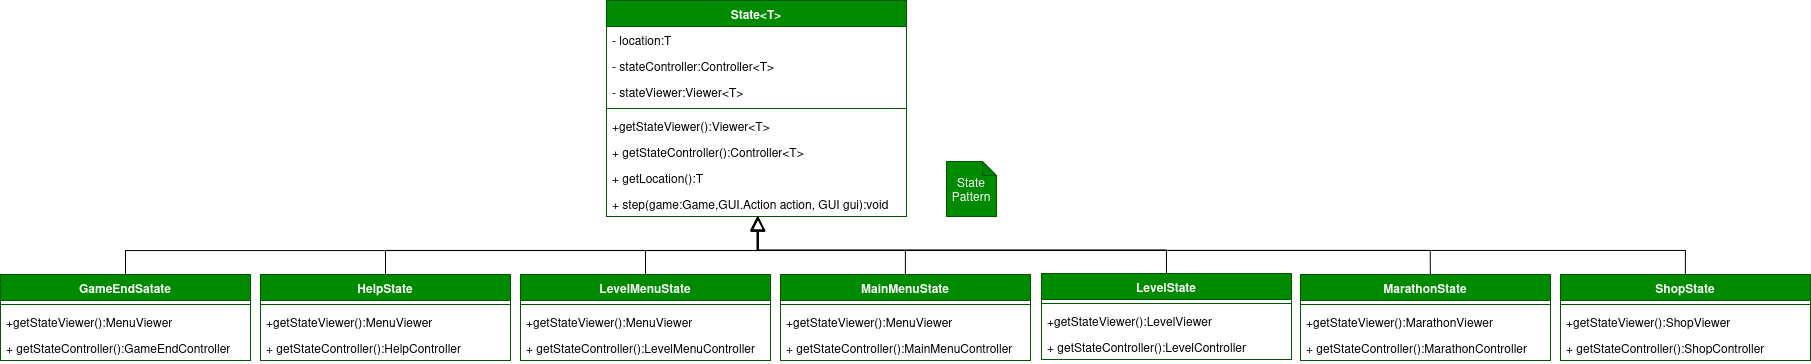

The diagram above was exported from draw.io. Its source (the exported page's mxGraphModel, read from the mxfile embedded in the PNG):
<mxGraphModel dx="3100" dy="2589" grid="1" gridSize="10" guides="1" tooltips="1" connect="1" arrows="1" fold="1" page="1" pageScale="1" pageWidth="850" pageHeight="1100" math="0" shadow="0">
  <root>
    <mxCell id="0" />
    <mxCell id="1" parent="0" />
    <mxCell id="YunpwhAZanrIiyJ33swf-3" value="State&amp;lt;T&amp;gt;" style="swimlane;fontStyle=1;align=center;verticalAlign=top;childLayout=stackLayout;horizontal=1;startSize=26;horizontalStack=0;resizeParent=1;resizeParentMax=0;resizeLast=0;collapsible=1;marginBottom=0;whiteSpace=wrap;html=1;fillColor=#008a00;strokeColor=#005700;fontColor=#ffffff;" vertex="1" parent="1">
      <mxGeometry x="-30" y="-670" width="300" height="216" as="geometry" />
    </mxCell>
    <mxCell id="YunpwhAZanrIiyJ33swf-4" value="- location:T" style="text;strokeColor=none;fillColor=none;align=left;verticalAlign=top;spacingLeft=4;spacingRight=4;overflow=hidden;rotatable=0;points=[[0,0.5],[1,0.5]];portConstraint=eastwest;whiteSpace=wrap;html=1;" vertex="1" parent="YunpwhAZanrIiyJ33swf-3">
      <mxGeometry y="26" width="300" height="26" as="geometry" />
    </mxCell>
    <mxCell id="YunpwhAZanrIiyJ33swf-5" value="- stateController:Controller&amp;lt;T&amp;gt;" style="text;strokeColor=none;fillColor=none;align=left;verticalAlign=top;spacingLeft=4;spacingRight=4;overflow=hidden;rotatable=0;points=[[0,0.5],[1,0.5]];portConstraint=eastwest;whiteSpace=wrap;html=1;" vertex="1" parent="YunpwhAZanrIiyJ33swf-3">
      <mxGeometry y="52" width="300" height="26" as="geometry" />
    </mxCell>
    <mxCell id="YunpwhAZanrIiyJ33swf-6" value="- stateViewer:Viewer&amp;lt;T&amp;gt;" style="text;strokeColor=none;fillColor=none;align=left;verticalAlign=top;spacingLeft=4;spacingRight=4;overflow=hidden;rotatable=0;points=[[0,0.5],[1,0.5]];portConstraint=eastwest;whiteSpace=wrap;html=1;" vertex="1" parent="YunpwhAZanrIiyJ33swf-3">
      <mxGeometry y="78" width="300" height="26" as="geometry" />
    </mxCell>
    <mxCell id="YunpwhAZanrIiyJ33swf-7" value="" style="line;strokeWidth=1;fillColor=none;align=left;verticalAlign=middle;spacingTop=-1;spacingLeft=3;spacingRight=3;rotatable=0;labelPosition=right;points=[];portConstraint=eastwest;strokeColor=inherit;" vertex="1" parent="YunpwhAZanrIiyJ33swf-3">
      <mxGeometry y="104" width="300" height="8" as="geometry" />
    </mxCell>
    <mxCell id="YunpwhAZanrIiyJ33swf-8" value="+getStateViewer():Viewer&amp;lt;T&amp;gt;" style="text;strokeColor=none;fillColor=none;align=left;verticalAlign=top;spacingLeft=4;spacingRight=4;overflow=hidden;rotatable=0;points=[[0,0.5],[1,0.5]];portConstraint=eastwest;whiteSpace=wrap;html=1;" vertex="1" parent="YunpwhAZanrIiyJ33swf-3">
      <mxGeometry y="112" width="300" height="26" as="geometry" />
    </mxCell>
    <mxCell id="YunpwhAZanrIiyJ33swf-9" value="+ getStateController():Controller&amp;lt;T&amp;gt;" style="text;strokeColor=none;fillColor=none;align=left;verticalAlign=top;spacingLeft=4;spacingRight=4;overflow=hidden;rotatable=0;points=[[0,0.5],[1,0.5]];portConstraint=eastwest;whiteSpace=wrap;html=1;" vertex="1" parent="YunpwhAZanrIiyJ33swf-3">
      <mxGeometry y="138" width="300" height="26" as="geometry" />
    </mxCell>
    <mxCell id="YunpwhAZanrIiyJ33swf-10" value="+ getLocation():T" style="text;strokeColor=none;fillColor=none;align=left;verticalAlign=top;spacingLeft=4;spacingRight=4;overflow=hidden;rotatable=0;points=[[0,0.5],[1,0.5]];portConstraint=eastwest;whiteSpace=wrap;html=1;" vertex="1" parent="YunpwhAZanrIiyJ33swf-3">
      <mxGeometry y="164" width="300" height="26" as="geometry" />
    </mxCell>
    <mxCell id="YunpwhAZanrIiyJ33swf-11" value="+ step(game:Game,GUI.Action action, GUI gui):void" style="text;strokeColor=none;fillColor=none;align=left;verticalAlign=top;spacingLeft=4;spacingRight=4;overflow=hidden;rotatable=0;points=[[0,0.5],[1,0.5]];portConstraint=eastwest;whiteSpace=wrap;html=1;" vertex="1" parent="YunpwhAZanrIiyJ33swf-3">
      <mxGeometry y="190" width="300" height="26" as="geometry" />
    </mxCell>
    <mxCell id="YunpwhAZanrIiyJ33swf-15" value="GameEndSatate" style="swimlane;fontStyle=1;align=center;verticalAlign=top;childLayout=stackLayout;horizontal=1;startSize=26;horizontalStack=0;resizeParent=1;resizeParentMax=0;resizeLast=0;collapsible=1;marginBottom=0;whiteSpace=wrap;html=1;fillColor=#008a00;fontColor=#ffffff;strokeColor=#005700;" vertex="1" parent="1">
      <mxGeometry x="-636" y="-396" width="250" height="86" as="geometry" />
    </mxCell>
    <mxCell id="YunpwhAZanrIiyJ33swf-16" value="" style="line;strokeWidth=1;fillColor=none;align=left;verticalAlign=middle;spacingTop=-1;spacingLeft=3;spacingRight=3;rotatable=0;labelPosition=right;points=[];portConstraint=eastwest;strokeColor=inherit;" vertex="1" parent="YunpwhAZanrIiyJ33swf-15">
      <mxGeometry y="26" width="250" height="8" as="geometry" />
    </mxCell>
    <mxCell id="YunpwhAZanrIiyJ33swf-17" value="&lt;div&gt;+getStateViewer():MenuViewer&lt;/div&gt;" style="text;strokeColor=none;fillColor=none;align=left;verticalAlign=top;spacingLeft=4;spacingRight=4;overflow=hidden;rotatable=0;points=[[0,0.5],[1,0.5]];portConstraint=eastwest;whiteSpace=wrap;html=1;" vertex="1" parent="YunpwhAZanrIiyJ33swf-15">
      <mxGeometry y="34" width="250" height="26" as="geometry" />
    </mxCell>
    <mxCell id="YunpwhAZanrIiyJ33swf-18" value="+ getStateController():GameEndController" style="text;strokeColor=none;fillColor=none;align=left;verticalAlign=top;spacingLeft=4;spacingRight=4;overflow=hidden;rotatable=0;points=[[0,0.5],[1,0.5]];portConstraint=eastwest;whiteSpace=wrap;html=1;" vertex="1" parent="YunpwhAZanrIiyJ33swf-15">
      <mxGeometry y="60" width="250" height="26" as="geometry" />
    </mxCell>
    <mxCell id="YunpwhAZanrIiyJ33swf-19" value="HelpState" style="swimlane;fontStyle=1;align=center;verticalAlign=top;childLayout=stackLayout;horizontal=1;startSize=26;horizontalStack=0;resizeParent=1;resizeParentMax=0;resizeLast=0;collapsible=1;marginBottom=0;whiteSpace=wrap;html=1;fillColor=#008a00;fontColor=#ffffff;strokeColor=#005700;" vertex="1" parent="1">
      <mxGeometry x="-376" y="-396" width="250" height="86" as="geometry" />
    </mxCell>
    <mxCell id="YunpwhAZanrIiyJ33swf-20" value="" style="line;strokeWidth=1;fillColor=none;align=left;verticalAlign=middle;spacingTop=-1;spacingLeft=3;spacingRight=3;rotatable=0;labelPosition=right;points=[];portConstraint=eastwest;strokeColor=inherit;" vertex="1" parent="YunpwhAZanrIiyJ33swf-19">
      <mxGeometry y="26" width="250" height="8" as="geometry" />
    </mxCell>
    <mxCell id="YunpwhAZanrIiyJ33swf-21" value="+getStateViewer():MenuViewer" style="text;strokeColor=none;fillColor=none;align=left;verticalAlign=top;spacingLeft=4;spacingRight=4;overflow=hidden;rotatable=0;points=[[0,0.5],[1,0.5]];portConstraint=eastwest;whiteSpace=wrap;html=1;" vertex="1" parent="YunpwhAZanrIiyJ33swf-19">
      <mxGeometry y="34" width="250" height="26" as="geometry" />
    </mxCell>
    <mxCell id="YunpwhAZanrIiyJ33swf-22" value="+ getStateController():HelpController" style="text;strokeColor=none;fillColor=none;align=left;verticalAlign=top;spacingLeft=4;spacingRight=4;overflow=hidden;rotatable=0;points=[[0,0.5],[1,0.5]];portConstraint=eastwest;whiteSpace=wrap;html=1;" vertex="1" parent="YunpwhAZanrIiyJ33swf-19">
      <mxGeometry y="60" width="250" height="26" as="geometry" />
    </mxCell>
    <mxCell id="YunpwhAZanrIiyJ33swf-23" value="LevelMenuState" style="swimlane;fontStyle=1;align=center;verticalAlign=top;childLayout=stackLayout;horizontal=1;startSize=26;horizontalStack=0;resizeParent=1;resizeParentMax=0;resizeLast=0;collapsible=1;marginBottom=0;whiteSpace=wrap;html=1;fillColor=#008a00;fontColor=#ffffff;strokeColor=#005700;" vertex="1" parent="1">
      <mxGeometry x="-116" y="-396" width="250" height="86" as="geometry">
        <mxRectangle x="630" y="-220" width="130" height="30" as="alternateBounds" />
      </mxGeometry>
    </mxCell>
    <mxCell id="YunpwhAZanrIiyJ33swf-24" value="" style="line;strokeWidth=1;fillColor=none;align=left;verticalAlign=middle;spacingTop=-1;spacingLeft=3;spacingRight=3;rotatable=0;labelPosition=right;points=[];portConstraint=eastwest;strokeColor=inherit;" vertex="1" parent="YunpwhAZanrIiyJ33swf-23">
      <mxGeometry y="26" width="250" height="8" as="geometry" />
    </mxCell>
    <mxCell id="YunpwhAZanrIiyJ33swf-25" value="+getStateViewer():MenuViewer" style="text;strokeColor=none;fillColor=none;align=left;verticalAlign=top;spacingLeft=4;spacingRight=4;overflow=hidden;rotatable=0;points=[[0,0.5],[1,0.5]];portConstraint=eastwest;whiteSpace=wrap;html=1;" vertex="1" parent="YunpwhAZanrIiyJ33swf-23">
      <mxGeometry y="34" width="250" height="26" as="geometry" />
    </mxCell>
    <mxCell id="YunpwhAZanrIiyJ33swf-26" value="+ getStateController():LevelMenuController" style="text;strokeColor=none;fillColor=none;align=left;verticalAlign=top;spacingLeft=4;spacingRight=4;overflow=hidden;rotatable=0;points=[[0,0.5],[1,0.5]];portConstraint=eastwest;whiteSpace=wrap;html=1;" vertex="1" parent="YunpwhAZanrIiyJ33swf-23">
      <mxGeometry y="60" width="250" height="26" as="geometry" />
    </mxCell>
    <mxCell id="YunpwhAZanrIiyJ33swf-27" value="LevelState" style="swimlane;fontStyle=1;align=center;verticalAlign=top;childLayout=stackLayout;horizontal=1;startSize=26;horizontalStack=0;resizeParent=1;resizeParentMax=0;resizeLast=0;collapsible=1;marginBottom=0;whiteSpace=wrap;html=1;fillColor=#008a00;fontColor=#ffffff;strokeColor=#005700;" vertex="1" parent="1">
      <mxGeometry x="405" y="-397" width="250" height="86" as="geometry" />
    </mxCell>
    <mxCell id="YunpwhAZanrIiyJ33swf-28" value="" style="line;strokeWidth=1;fillColor=none;align=left;verticalAlign=middle;spacingTop=-1;spacingLeft=3;spacingRight=3;rotatable=0;labelPosition=right;points=[];portConstraint=eastwest;strokeColor=inherit;" vertex="1" parent="YunpwhAZanrIiyJ33swf-27">
      <mxGeometry y="26" width="250" height="8" as="geometry" />
    </mxCell>
    <mxCell id="YunpwhAZanrIiyJ33swf-29" value="+getStateViewer():LevelViewer" style="text;strokeColor=none;fillColor=none;align=left;verticalAlign=top;spacingLeft=4;spacingRight=4;overflow=hidden;rotatable=0;points=[[0,0.5],[1,0.5]];portConstraint=eastwest;whiteSpace=wrap;html=1;" vertex="1" parent="YunpwhAZanrIiyJ33swf-27">
      <mxGeometry y="34" width="250" height="26" as="geometry" />
    </mxCell>
    <mxCell id="YunpwhAZanrIiyJ33swf-30" value="+ getStateController():LevelController" style="text;strokeColor=none;fillColor=none;align=left;verticalAlign=top;spacingLeft=4;spacingRight=4;overflow=hidden;rotatable=0;points=[[0,0.5],[1,0.5]];portConstraint=eastwest;whiteSpace=wrap;html=1;" vertex="1" parent="YunpwhAZanrIiyJ33swf-27">
      <mxGeometry y="60" width="250" height="26" as="geometry" />
    </mxCell>
    <mxCell id="YunpwhAZanrIiyJ33swf-31" value="MainMenuState" style="swimlane;fontStyle=1;align=center;verticalAlign=top;childLayout=stackLayout;horizontal=1;startSize=26;horizontalStack=0;resizeParent=1;resizeParentMax=0;resizeLast=0;collapsible=1;marginBottom=0;whiteSpace=wrap;html=1;fillColor=#008a00;fontColor=#ffffff;strokeColor=#005700;" vertex="1" parent="1">
      <mxGeometry x="144" y="-396" width="250" height="86" as="geometry" />
    </mxCell>
    <mxCell id="YunpwhAZanrIiyJ33swf-32" value="" style="line;strokeWidth=1;fillColor=none;align=left;verticalAlign=middle;spacingTop=-1;spacingLeft=3;spacingRight=3;rotatable=0;labelPosition=right;points=[];portConstraint=eastwest;strokeColor=inherit;" vertex="1" parent="YunpwhAZanrIiyJ33swf-31">
      <mxGeometry y="26" width="250" height="8" as="geometry" />
    </mxCell>
    <mxCell id="YunpwhAZanrIiyJ33swf-33" value="+getStateViewer():MenuViewer" style="text;strokeColor=none;fillColor=none;align=left;verticalAlign=top;spacingLeft=4;spacingRight=4;overflow=hidden;rotatable=0;points=[[0,0.5],[1,0.5]];portConstraint=eastwest;whiteSpace=wrap;html=1;" vertex="1" parent="YunpwhAZanrIiyJ33swf-31">
      <mxGeometry y="34" width="250" height="26" as="geometry" />
    </mxCell>
    <mxCell id="YunpwhAZanrIiyJ33swf-34" value="+ getStateController():MainMenuController" style="text;strokeColor=none;fillColor=none;align=left;verticalAlign=top;spacingLeft=4;spacingRight=4;overflow=hidden;rotatable=0;points=[[0,0.5],[1,0.5]];portConstraint=eastwest;whiteSpace=wrap;html=1;" vertex="1" parent="YunpwhAZanrIiyJ33swf-31">
      <mxGeometry y="60" width="250" height="26" as="geometry" />
    </mxCell>
    <mxCell id="YunpwhAZanrIiyJ33swf-35" value="MarathonState" style="swimlane;fontStyle=1;align=center;verticalAlign=top;childLayout=stackLayout;horizontal=1;startSize=26;horizontalStack=0;resizeParent=1;resizeParentMax=0;resizeLast=0;collapsible=1;marginBottom=0;whiteSpace=wrap;html=1;fillColor=#008a00;fontColor=#ffffff;strokeColor=#005700;" vertex="1" parent="1">
      <mxGeometry x="664" y="-396" width="250" height="86" as="geometry" />
    </mxCell>
    <mxCell id="YunpwhAZanrIiyJ33swf-36" value="" style="line;strokeWidth=1;fillColor=none;align=left;verticalAlign=middle;spacingTop=-1;spacingLeft=3;spacingRight=3;rotatable=0;labelPosition=right;points=[];portConstraint=eastwest;strokeColor=inherit;" vertex="1" parent="YunpwhAZanrIiyJ33swf-35">
      <mxGeometry y="26" width="250" height="8" as="geometry" />
    </mxCell>
    <mxCell id="YunpwhAZanrIiyJ33swf-37" value="+getStateViewer():MarathonViewer" style="text;strokeColor=none;fillColor=none;align=left;verticalAlign=top;spacingLeft=4;spacingRight=4;overflow=hidden;rotatable=0;points=[[0,0.5],[1,0.5]];portConstraint=eastwest;whiteSpace=wrap;html=1;" vertex="1" parent="YunpwhAZanrIiyJ33swf-35">
      <mxGeometry y="34" width="250" height="26" as="geometry" />
    </mxCell>
    <mxCell id="YunpwhAZanrIiyJ33swf-38" value="&lt;div&gt;+ getStateController():MarathonController&lt;/div&gt;" style="text;strokeColor=none;fillColor=none;align=left;verticalAlign=top;spacingLeft=4;spacingRight=4;overflow=hidden;rotatable=0;points=[[0,0.5],[1,0.5]];portConstraint=eastwest;whiteSpace=wrap;html=1;" vertex="1" parent="YunpwhAZanrIiyJ33swf-35">
      <mxGeometry y="60" width="250" height="26" as="geometry" />
    </mxCell>
    <mxCell id="YunpwhAZanrIiyJ33swf-39" value="ShopState" style="swimlane;fontStyle=1;align=center;verticalAlign=top;childLayout=stackLayout;horizontal=1;startSize=26;horizontalStack=0;resizeParent=1;resizeParentMax=0;resizeLast=0;collapsible=1;marginBottom=0;whiteSpace=wrap;html=1;fillColor=#008a00;fontColor=#ffffff;strokeColor=#005700;" vertex="1" parent="1">
      <mxGeometry x="924" y="-396" width="250" height="86" as="geometry" />
    </mxCell>
    <mxCell id="YunpwhAZanrIiyJ33swf-40" value="" style="line;strokeWidth=1;fillColor=none;align=left;verticalAlign=middle;spacingTop=-1;spacingLeft=3;spacingRight=3;rotatable=0;labelPosition=right;points=[];portConstraint=eastwest;strokeColor=inherit;" vertex="1" parent="YunpwhAZanrIiyJ33swf-39">
      <mxGeometry y="26" width="250" height="8" as="geometry" />
    </mxCell>
    <mxCell id="YunpwhAZanrIiyJ33swf-41" value="+getStateViewer():ShopViewer" style="text;strokeColor=none;fillColor=none;align=left;verticalAlign=top;spacingLeft=4;spacingRight=4;overflow=hidden;rotatable=0;points=[[0,0.5],[1,0.5]];portConstraint=eastwest;whiteSpace=wrap;html=1;" vertex="1" parent="YunpwhAZanrIiyJ33swf-39">
      <mxGeometry y="34" width="250" height="26" as="geometry" />
    </mxCell>
    <mxCell id="YunpwhAZanrIiyJ33swf-42" value="&lt;div&gt;+ getStateController():ShopController&lt;/div&gt;" style="text;strokeColor=none;fillColor=none;align=left;verticalAlign=top;spacingLeft=4;spacingRight=4;overflow=hidden;rotatable=0;points=[[0,0.5],[1,0.5]];portConstraint=eastwest;whiteSpace=wrap;html=1;" vertex="1" parent="YunpwhAZanrIiyJ33swf-39">
      <mxGeometry y="60" width="250" height="26" as="geometry" />
    </mxCell>
    <mxCell id="YunpwhAZanrIiyJ33swf-56" style="edgeStyle=orthogonalEdgeStyle;rounded=0;orthogonalLoop=1;jettySize=auto;html=1;exitX=0.5;exitY=0;exitDx=0;exitDy=0;entryX=0.506;entryY=1.013;entryDx=0;entryDy=0;endArrow=block;endFill=0;endSize=12;entryPerimeter=0;" edge="1" parent="1" source="YunpwhAZanrIiyJ33swf-15" target="YunpwhAZanrIiyJ33swf-11">
      <mxGeometry relative="1" as="geometry" />
    </mxCell>
    <mxCell id="YunpwhAZanrIiyJ33swf-57" style="edgeStyle=orthogonalEdgeStyle;rounded=0;orthogonalLoop=1;jettySize=auto;html=1;exitX=0.5;exitY=0;exitDx=0;exitDy=0;entryX=0.505;entryY=0.999;entryDx=0;entryDy=0;entryPerimeter=0;endArrow=block;endFill=0;endSize=12;" edge="1" parent="1" source="YunpwhAZanrIiyJ33swf-19" target="YunpwhAZanrIiyJ33swf-11">
      <mxGeometry relative="1" as="geometry">
        <mxPoint x="390" y="-150" as="targetPoint" />
      </mxGeometry>
    </mxCell>
    <mxCell id="YunpwhAZanrIiyJ33swf-58" style="edgeStyle=orthogonalEdgeStyle;rounded=0;orthogonalLoop=1;jettySize=auto;html=1;exitX=0.5;exitY=0;exitDx=0;exitDy=0;entryX=0.503;entryY=1.006;entryDx=0;entryDy=0;entryPerimeter=0;endSize=12;endArrow=block;endFill=0;" edge="1" parent="1" source="YunpwhAZanrIiyJ33swf-23" target="YunpwhAZanrIiyJ33swf-11">
      <mxGeometry relative="1" as="geometry" />
    </mxCell>
    <mxCell id="YunpwhAZanrIiyJ33swf-59" style="edgeStyle=orthogonalEdgeStyle;rounded=0;orthogonalLoop=1;jettySize=auto;html=1;exitX=0.5;exitY=0;exitDx=0;exitDy=0;endArrow=block;endFill=0;endSize=12;entryX=0.503;entryY=1.006;entryDx=0;entryDy=0;entryPerimeter=0;" edge="1" parent="1" source="YunpwhAZanrIiyJ33swf-31" target="YunpwhAZanrIiyJ33swf-11">
      <mxGeometry relative="1" as="geometry">
        <mxPoint x="120" y="-449.4230769230769" as="targetPoint" />
      </mxGeometry>
    </mxCell>
    <mxCell id="YunpwhAZanrIiyJ33swf-60" style="edgeStyle=orthogonalEdgeStyle;rounded=0;orthogonalLoop=1;jettySize=auto;html=1;exitX=0.5;exitY=0;exitDx=0;exitDy=0;entryX=0.506;entryY=1.021;entryDx=0;entryDy=0;entryPerimeter=0;endArrow=block;endFill=0;endSize=12;" edge="1" parent="1" source="YunpwhAZanrIiyJ33swf-27" target="YunpwhAZanrIiyJ33swf-11">
      <mxGeometry relative="1" as="geometry" />
    </mxCell>
    <mxCell id="YunpwhAZanrIiyJ33swf-61" style="edgeStyle=orthogonalEdgeStyle;rounded=0;orthogonalLoop=1;jettySize=auto;html=1;exitX=0.519;exitY=-0.005;exitDx=0;exitDy=0;entryX=0.505;entryY=0.999;entryDx=0;entryDy=0;entryPerimeter=0;endArrow=block;endFill=0;endSize=12;exitPerimeter=0;" edge="1" parent="1" source="YunpwhAZanrIiyJ33swf-35" target="YunpwhAZanrIiyJ33swf-11">
      <mxGeometry relative="1" as="geometry" />
    </mxCell>
    <mxCell id="YunpwhAZanrIiyJ33swf-62" style="edgeStyle=orthogonalEdgeStyle;rounded=0;orthogonalLoop=1;jettySize=auto;html=1;exitX=0.5;exitY=0;exitDx=0;exitDy=0;entryX=0.503;entryY=0.969;entryDx=0;entryDy=0;entryPerimeter=0;endArrow=block;endFill=0;endSize=12;" edge="1" parent="1" source="YunpwhAZanrIiyJ33swf-39" target="YunpwhAZanrIiyJ33swf-11">
      <mxGeometry relative="1" as="geometry" />
    </mxCell>
    <mxCell id="YunpwhAZanrIiyJ33swf-66" value="&lt;div&gt;State&lt;/div&gt;&lt;div&gt;Pattern&lt;br&gt;&lt;/div&gt;" style="shape=note;whiteSpace=wrap;html=1;backgroundOutline=1;darkOpacity=0.05;size=14;fillColor=#008a00;strokeColor=#005700;fontColor=#ffffff;" vertex="1" parent="1">
      <mxGeometry x="310" y="-509" width="50" height="55" as="geometry" />
    </mxCell>
  </root>
</mxGraphModel>